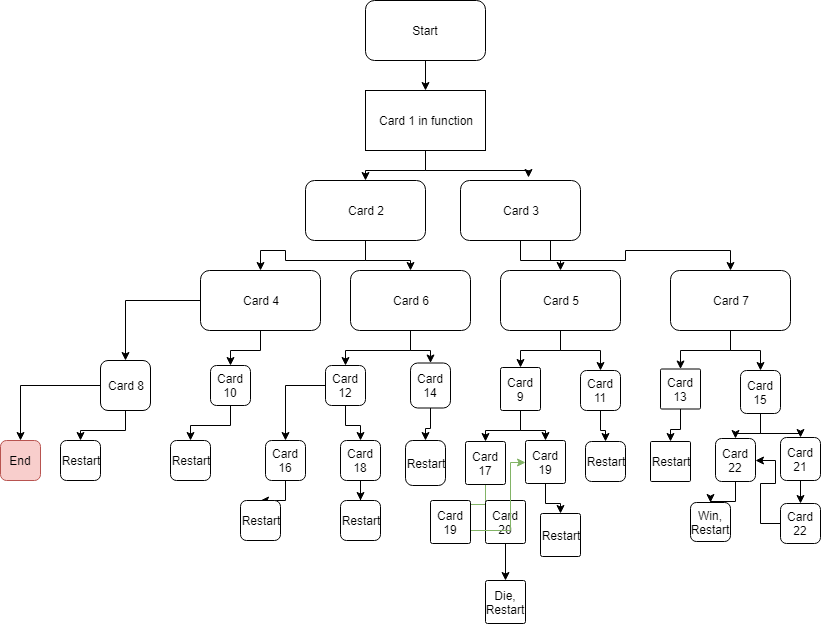

The diagram above was exported from draw.io. Its source (the exported page's mxGraphModel, read from the mxfile embedded in the PNG):
<mxGraphModel dx="1014" dy="678" grid="1" gridSize="10" guides="1" tooltips="1" connect="1" arrows="1" fold="1" page="1" pageScale="1" pageWidth="850" pageHeight="1100" math="0" shadow="0">
  <root>
    <mxCell id="0" />
    <mxCell id="1" parent="0" />
    <mxCell id="e2aFlWze3f6Np-EgqN4t-4" value="" style="edgeStyle=orthogonalEdgeStyle;rounded=0;orthogonalLoop=1;jettySize=auto;html=1;" edge="1" parent="1" source="e2aFlWze3f6Np-EgqN4t-1" target="e2aFlWze3f6Np-EgqN4t-3">
      <mxGeometry relative="1" as="geometry" />
    </mxCell>
    <mxCell id="e2aFlWze3f6Np-EgqN4t-1" value="Start" style="rounded=1;whiteSpace=wrap;html=1;" vertex="1" parent="1">
      <mxGeometry x="365" y="10" width="120" height="60" as="geometry" />
    </mxCell>
    <mxCell id="e2aFlWze3f6Np-EgqN4t-6" value="" style="edgeStyle=orthogonalEdgeStyle;rounded=0;orthogonalLoop=1;jettySize=auto;html=1;" edge="1" parent="1" source="e2aFlWze3f6Np-EgqN4t-3" target="e2aFlWze3f6Np-EgqN4t-5">
      <mxGeometry relative="1" as="geometry" />
    </mxCell>
    <mxCell id="e2aFlWze3f6Np-EgqN4t-8" value="" style="edgeStyle=orthogonalEdgeStyle;rounded=0;orthogonalLoop=1;jettySize=auto;html=1;entryX=0.567;entryY=-0.05;entryDx=0;entryDy=0;entryPerimeter=0;" edge="1" parent="1" source="e2aFlWze3f6Np-EgqN4t-3" target="e2aFlWze3f6Np-EgqN4t-7">
      <mxGeometry relative="1" as="geometry">
        <Array as="points">
          <mxPoint x="425" y="180" />
          <mxPoint x="528" y="180" />
        </Array>
      </mxGeometry>
    </mxCell>
    <mxCell id="e2aFlWze3f6Np-EgqN4t-3" value="Card 1 in function" style="rounded=0;whiteSpace=wrap;html=1;" vertex="1" parent="1">
      <mxGeometry x="365" y="100" width="120" height="60" as="geometry" />
    </mxCell>
    <mxCell id="e2aFlWze3f6Np-EgqN4t-12" value="" style="edgeStyle=orthogonalEdgeStyle;rounded=0;orthogonalLoop=1;jettySize=auto;html=1;entryX=0.5;entryY=0;entryDx=0;entryDy=0;" edge="1" parent="1" source="e2aFlWze3f6Np-EgqN4t-5" target="e2aFlWze3f6Np-EgqN4t-9">
      <mxGeometry relative="1" as="geometry" />
    </mxCell>
    <mxCell id="e2aFlWze3f6Np-EgqN4t-17" value="" style="edgeStyle=orthogonalEdgeStyle;rounded=0;orthogonalLoop=1;jettySize=auto;html=1;" edge="1" parent="1" source="e2aFlWze3f6Np-EgqN4t-5" target="e2aFlWze3f6Np-EgqN4t-13">
      <mxGeometry relative="1" as="geometry" />
    </mxCell>
    <mxCell id="e2aFlWze3f6Np-EgqN4t-5" value="Card 2" style="rounded=1;whiteSpace=wrap;html=1;" vertex="1" parent="1">
      <mxGeometry x="305" y="190" width="120" height="60" as="geometry" />
    </mxCell>
    <mxCell id="e2aFlWze3f6Np-EgqN4t-19" value="" style="edgeStyle=orthogonalEdgeStyle;rounded=0;orthogonalLoop=1;jettySize=auto;html=1;entryX=0.5;entryY=0;entryDx=0;entryDy=0;exitX=0.75;exitY=1;exitDx=0;exitDy=0;" edge="1" parent="1" source="e2aFlWze3f6Np-EgqN4t-7" target="e2aFlWze3f6Np-EgqN4t-20">
      <mxGeometry relative="1" as="geometry" />
    </mxCell>
    <mxCell id="e2aFlWze3f6Np-EgqN4t-21" value="" style="edgeStyle=orthogonalEdgeStyle;rounded=0;orthogonalLoop=1;jettySize=auto;html=1;" edge="1" parent="1" source="e2aFlWze3f6Np-EgqN4t-7" target="e2aFlWze3f6Np-EgqN4t-18">
      <mxGeometry relative="1" as="geometry" />
    </mxCell>
    <mxCell id="e2aFlWze3f6Np-EgqN4t-7" value="Card 3" style="rounded=1;whiteSpace=wrap;html=1;" vertex="1" parent="1">
      <mxGeometry x="460" y="190" width="120" height="60" as="geometry" />
    </mxCell>
    <mxCell id="e2aFlWze3f6Np-EgqN4t-32" value="" style="edgeStyle=orthogonalEdgeStyle;rounded=0;orthogonalLoop=1;jettySize=auto;html=1;" edge="1" parent="1" source="e2aFlWze3f6Np-EgqN4t-18" target="e2aFlWze3f6Np-EgqN4t-31">
      <mxGeometry relative="1" as="geometry" />
    </mxCell>
    <mxCell id="e2aFlWze3f6Np-EgqN4t-34" value="" style="edgeStyle=orthogonalEdgeStyle;rounded=0;orthogonalLoop=1;jettySize=auto;html=1;" edge="1" parent="1" source="e2aFlWze3f6Np-EgqN4t-18" target="e2aFlWze3f6Np-EgqN4t-33">
      <mxGeometry relative="1" as="geometry" />
    </mxCell>
    <mxCell id="e2aFlWze3f6Np-EgqN4t-18" value="Card 5" style="rounded=1;whiteSpace=wrap;html=1;" vertex="1" parent="1">
      <mxGeometry x="500" y="280" width="120" height="60" as="geometry" />
    </mxCell>
    <mxCell id="e2aFlWze3f6Np-EgqN4t-57" value="" style="edgeStyle=orthogonalEdgeStyle;rounded=0;orthogonalLoop=1;jettySize=auto;html=1;" edge="1" parent="1" source="e2aFlWze3f6Np-EgqN4t-33" target="e2aFlWze3f6Np-EgqN4t-56">
      <mxGeometry relative="1" as="geometry" />
    </mxCell>
    <mxCell id="e2aFlWze3f6Np-EgqN4t-33" value="Card 11" style="rounded=1;whiteSpace=wrap;html=1;" vertex="1" parent="1">
      <mxGeometry x="580" y="380" width="40" height="40" as="geometry" />
    </mxCell>
    <mxCell id="e2aFlWze3f6Np-EgqN4t-56" value="Restart" style="rounded=1;whiteSpace=wrap;html=1;" vertex="1" parent="1">
      <mxGeometry x="585" y="451" width="40" height="40" as="geometry" />
    </mxCell>
    <mxCell id="e2aFlWze3f6Np-EgqN4t-52" value="" style="edgeStyle=orthogonalEdgeStyle;rounded=0;orthogonalLoop=1;jettySize=auto;html=1;" edge="1" parent="1" source="e2aFlWze3f6Np-EgqN4t-31" target="e2aFlWze3f6Np-EgqN4t-51">
      <mxGeometry relative="1" as="geometry" />
    </mxCell>
    <mxCell id="e2aFlWze3f6Np-EgqN4t-55" value="" style="edgeStyle=orthogonalEdgeStyle;rounded=0;orthogonalLoop=1;jettySize=auto;html=1;" edge="1" parent="1" source="e2aFlWze3f6Np-EgqN4t-31" target="e2aFlWze3f6Np-EgqN4t-54">
      <mxGeometry relative="1" as="geometry" />
    </mxCell>
    <mxCell id="e2aFlWze3f6Np-EgqN4t-31" value="Card 9" style="rounded=1;whiteSpace=wrap;html=1;arcSize=5;" vertex="1" parent="1">
      <mxGeometry x="500" y="377" width="40" height="43" as="geometry" />
    </mxCell>
    <mxCell id="e2aFlWze3f6Np-EgqN4t-79" value="" style="edgeStyle=orthogonalEdgeStyle;rounded=0;orthogonalLoop=1;jettySize=auto;html=1;" edge="1" parent="1" source="e2aFlWze3f6Np-EgqN4t-54" target="e2aFlWze3f6Np-EgqN4t-78">
      <mxGeometry relative="1" as="geometry" />
    </mxCell>
    <mxCell id="e2aFlWze3f6Np-EgqN4t-54" value="Card 19" style="rounded=1;whiteSpace=wrap;html=1;arcSize=5;" vertex="1" parent="1">
      <mxGeometry x="525" y="450" width="40" height="43" as="geometry" />
    </mxCell>
    <mxCell id="e2aFlWze3f6Np-EgqN4t-78" value="Restart" style="rounded=1;whiteSpace=wrap;html=1;arcSize=5;" vertex="1" parent="1">
      <mxGeometry x="540" y="523" width="40" height="43" as="geometry" />
    </mxCell>
    <mxCell id="e2aFlWze3f6Np-EgqN4t-69" value="" style="edgeStyle=orthogonalEdgeStyle;rounded=0;orthogonalLoop=1;jettySize=auto;html=1;fillColor=#d5e8d4;strokeColor=#82b366;" edge="1" parent="1" source="e2aFlWze3f6Np-EgqN4t-51" target="e2aFlWze3f6Np-EgqN4t-68">
      <mxGeometry relative="1" as="geometry" />
    </mxCell>
    <mxCell id="e2aFlWze3f6Np-EgqN4t-73" value="" style="edgeStyle=orthogonalEdgeStyle;rounded=0;orthogonalLoop=1;jettySize=auto;html=1;fillColor=#d5e8d4;strokeColor=#82b366;" edge="1" parent="1" source="e2aFlWze3f6Np-EgqN4t-51" target="e2aFlWze3f6Np-EgqN4t-72">
      <mxGeometry relative="1" as="geometry" />
    </mxCell>
    <mxCell id="e2aFlWze3f6Np-EgqN4t-51" value="Card 17" style="rounded=1;whiteSpace=wrap;html=1;arcSize=5;" vertex="1" parent="1">
      <mxGeometry x="465" y="451" width="40" height="43" as="geometry" />
    </mxCell>
    <mxCell id="e2aFlWze3f6Np-EgqN4t-88" value="" style="edgeStyle=orthogonalEdgeStyle;rounded=0;orthogonalLoop=1;jettySize=auto;html=1;" edge="1" parent="1" source="e2aFlWze3f6Np-EgqN4t-72" target="e2aFlWze3f6Np-EgqN4t-87">
      <mxGeometry relative="1" as="geometry" />
    </mxCell>
    <mxCell id="e2aFlWze3f6Np-EgqN4t-72" value="Card 20" style="rounded=1;whiteSpace=wrap;html=1;arcSize=5;" vertex="1" parent="1">
      <mxGeometry x="485" y="510" width="40" height="43" as="geometry" />
    </mxCell>
    <mxCell id="e2aFlWze3f6Np-EgqN4t-87" value="Die, Restart" style="rounded=1;whiteSpace=wrap;html=1;arcSize=5;" vertex="1" parent="1">
      <mxGeometry x="485" y="590" width="40" height="43" as="geometry" />
    </mxCell>
    <mxCell id="e2aFlWze3f6Np-EgqN4t-71" value="" style="edgeStyle=orthogonalEdgeStyle;rounded=0;orthogonalLoop=1;jettySize=auto;html=1;entryX=0;entryY=0.5;entryDx=0;entryDy=0;fillColor=#d5e8d4;strokeColor=#82b366;" edge="1" parent="1" source="e2aFlWze3f6Np-EgqN4t-68" target="e2aFlWze3f6Np-EgqN4t-54">
      <mxGeometry relative="1" as="geometry">
        <mxPoint x="550" y="531.5" as="targetPoint" />
        <Array as="points">
          <mxPoint x="510" y="540" />
          <mxPoint x="510" y="472" />
        </Array>
      </mxGeometry>
    </mxCell>
    <mxCell id="e2aFlWze3f6Np-EgqN4t-68" value="Card 19" style="rounded=1;whiteSpace=wrap;html=1;arcSize=5;" vertex="1" parent="1">
      <mxGeometry x="430" y="510" width="40" height="43" as="geometry" />
    </mxCell>
    <mxCell id="e2aFlWze3f6Np-EgqN4t-24" value="" style="edgeStyle=orthogonalEdgeStyle;rounded=0;orthogonalLoop=1;jettySize=auto;html=1;" edge="1" parent="1" source="e2aFlWze3f6Np-EgqN4t-9" target="e2aFlWze3f6Np-EgqN4t-23">
      <mxGeometry relative="1" as="geometry" />
    </mxCell>
    <mxCell id="e2aFlWze3f6Np-EgqN4t-26" value="" style="edgeStyle=orthogonalEdgeStyle;rounded=0;orthogonalLoop=1;jettySize=auto;html=1;" edge="1" parent="1" source="e2aFlWze3f6Np-EgqN4t-9" target="e2aFlWze3f6Np-EgqN4t-25">
      <mxGeometry relative="1" as="geometry" />
    </mxCell>
    <mxCell id="e2aFlWze3f6Np-EgqN4t-9" value="Card 4" style="rounded=1;whiteSpace=wrap;html=1;" vertex="1" parent="1">
      <mxGeometry x="200" y="280" width="120" height="60" as="geometry" />
    </mxCell>
    <mxCell id="e2aFlWze3f6Np-EgqN4t-44" value="" style="edgeStyle=orthogonalEdgeStyle;rounded=0;orthogonalLoop=1;jettySize=auto;html=1;" edge="1" parent="1" source="e2aFlWze3f6Np-EgqN4t-25" target="e2aFlWze3f6Np-EgqN4t-43">
      <mxGeometry relative="1" as="geometry" />
    </mxCell>
    <mxCell id="e2aFlWze3f6Np-EgqN4t-25" value="Card 10" style="rounded=1;whiteSpace=wrap;html=1;" vertex="1" parent="1">
      <mxGeometry x="210" y="375" width="40" height="40" as="geometry" />
    </mxCell>
    <mxCell id="e2aFlWze3f6Np-EgqN4t-43" value="Restart" style="rounded=1;whiteSpace=wrap;html=1;" vertex="1" parent="1">
      <mxGeometry x="170" y="450" width="40" height="40" as="geometry" />
    </mxCell>
    <mxCell id="e2aFlWze3f6Np-EgqN4t-40" value="" style="edgeStyle=orthogonalEdgeStyle;rounded=0;orthogonalLoop=1;jettySize=auto;html=1;" edge="1" parent="1" source="e2aFlWze3f6Np-EgqN4t-23" target="e2aFlWze3f6Np-EgqN4t-39">
      <mxGeometry relative="1" as="geometry" />
    </mxCell>
    <mxCell id="e2aFlWze3f6Np-EgqN4t-42" value="" style="edgeStyle=orthogonalEdgeStyle;rounded=0;orthogonalLoop=1;jettySize=auto;html=1;" edge="1" parent="1" source="e2aFlWze3f6Np-EgqN4t-23" target="e2aFlWze3f6Np-EgqN4t-41">
      <mxGeometry relative="1" as="geometry" />
    </mxCell>
    <mxCell id="e2aFlWze3f6Np-EgqN4t-23" value="Card 8" style="rounded=1;whiteSpace=wrap;html=1;" vertex="1" parent="1">
      <mxGeometry x="100" y="370" width="50" height="50" as="geometry" />
    </mxCell>
    <mxCell id="e2aFlWze3f6Np-EgqN4t-41" value="Restart" style="rounded=1;whiteSpace=wrap;html=1;" vertex="1" parent="1">
      <mxGeometry x="60" y="450" width="40" height="40" as="geometry" />
    </mxCell>
    <mxCell id="e2aFlWze3f6Np-EgqN4t-39" value="&lt;font color=&quot;#000000&quot;&gt;End&lt;/font&gt;" style="rounded=1;whiteSpace=wrap;html=1;fillColor=#f8cecc;strokeColor=#b85450;" vertex="1" parent="1">
      <mxGeometry y="450" width="40" height="40" as="geometry" />
    </mxCell>
    <mxCell id="e2aFlWze3f6Np-EgqN4t-28" value="" style="edgeStyle=orthogonalEdgeStyle;rounded=0;orthogonalLoop=1;jettySize=auto;html=1;" edge="1" parent="1" source="e2aFlWze3f6Np-EgqN4t-13" target="e2aFlWze3f6Np-EgqN4t-27">
      <mxGeometry relative="1" as="geometry" />
    </mxCell>
    <mxCell id="e2aFlWze3f6Np-EgqN4t-30" value="" style="edgeStyle=orthogonalEdgeStyle;rounded=0;orthogonalLoop=1;jettySize=auto;html=1;" edge="1" parent="1" source="e2aFlWze3f6Np-EgqN4t-13" target="e2aFlWze3f6Np-EgqN4t-29">
      <mxGeometry relative="1" as="geometry" />
    </mxCell>
    <mxCell id="e2aFlWze3f6Np-EgqN4t-13" value="Card 6" style="rounded=1;whiteSpace=wrap;html=1;" vertex="1" parent="1">
      <mxGeometry x="350" y="280" width="120" height="60" as="geometry" />
    </mxCell>
    <mxCell id="e2aFlWze3f6Np-EgqN4t-50" value="" style="edgeStyle=orthogonalEdgeStyle;rounded=0;orthogonalLoop=1;jettySize=auto;html=1;" edge="1" parent="1" source="e2aFlWze3f6Np-EgqN4t-29" target="e2aFlWze3f6Np-EgqN4t-49">
      <mxGeometry relative="1" as="geometry" />
    </mxCell>
    <mxCell id="e2aFlWze3f6Np-EgqN4t-29" value="Card 14" style="rounded=1;whiteSpace=wrap;html=1;arcSize=18;" vertex="1" parent="1">
      <mxGeometry x="410" y="372.5" width="40" height="45" as="geometry" />
    </mxCell>
    <mxCell id="e2aFlWze3f6Np-EgqN4t-49" value="Restart" style="rounded=1;whiteSpace=wrap;html=1;arcSize=18;" vertex="1" parent="1">
      <mxGeometry x="405" y="450" width="40" height="45" as="geometry" />
    </mxCell>
    <mxCell id="e2aFlWze3f6Np-EgqN4t-46" value="" style="edgeStyle=orthogonalEdgeStyle;rounded=0;orthogonalLoop=1;jettySize=auto;html=1;" edge="1" parent="1" source="e2aFlWze3f6Np-EgqN4t-27" target="e2aFlWze3f6Np-EgqN4t-45">
      <mxGeometry relative="1" as="geometry" />
    </mxCell>
    <mxCell id="e2aFlWze3f6Np-EgqN4t-48" value="" style="edgeStyle=orthogonalEdgeStyle;rounded=0;orthogonalLoop=1;jettySize=auto;html=1;" edge="1" parent="1" source="e2aFlWze3f6Np-EgqN4t-27" target="e2aFlWze3f6Np-EgqN4t-47">
      <mxGeometry relative="1" as="geometry" />
    </mxCell>
    <mxCell id="e2aFlWze3f6Np-EgqN4t-27" value="Card 12" style="rounded=1;whiteSpace=wrap;html=1;" vertex="1" parent="1">
      <mxGeometry x="325" y="375" width="40" height="40" as="geometry" />
    </mxCell>
    <mxCell id="e2aFlWze3f6Np-EgqN4t-67" value="" style="edgeStyle=orthogonalEdgeStyle;rounded=0;orthogonalLoop=1;jettySize=auto;html=1;" edge="1" parent="1" source="e2aFlWze3f6Np-EgqN4t-47" target="e2aFlWze3f6Np-EgqN4t-66">
      <mxGeometry relative="1" as="geometry" />
    </mxCell>
    <mxCell id="e2aFlWze3f6Np-EgqN4t-47" value="Card 18" style="rounded=1;whiteSpace=wrap;html=1;" vertex="1" parent="1">
      <mxGeometry x="340" y="450" width="40" height="40" as="geometry" />
    </mxCell>
    <mxCell id="e2aFlWze3f6Np-EgqN4t-66" value="Restart" style="rounded=1;whiteSpace=wrap;html=1;" vertex="1" parent="1">
      <mxGeometry x="340" y="510" width="40" height="40" as="geometry" />
    </mxCell>
    <mxCell id="e2aFlWze3f6Np-EgqN4t-65" value="" style="edgeStyle=orthogonalEdgeStyle;rounded=0;orthogonalLoop=1;jettySize=auto;html=1;" edge="1" parent="1" source="e2aFlWze3f6Np-EgqN4t-45" target="e2aFlWze3f6Np-EgqN4t-64">
      <mxGeometry relative="1" as="geometry" />
    </mxCell>
    <mxCell id="e2aFlWze3f6Np-EgqN4t-45" value="Card 16" style="rounded=1;whiteSpace=wrap;html=1;" vertex="1" parent="1">
      <mxGeometry x="265" y="450" width="40" height="40" as="geometry" />
    </mxCell>
    <mxCell id="e2aFlWze3f6Np-EgqN4t-64" value="Restart" style="rounded=1;whiteSpace=wrap;html=1;" vertex="1" parent="1">
      <mxGeometry x="240" y="510" width="40" height="40" as="geometry" />
    </mxCell>
    <mxCell id="e2aFlWze3f6Np-EgqN4t-36" value="" style="edgeStyle=orthogonalEdgeStyle;rounded=0;orthogonalLoop=1;jettySize=auto;html=1;" edge="1" parent="1" source="e2aFlWze3f6Np-EgqN4t-20" target="e2aFlWze3f6Np-EgqN4t-35">
      <mxGeometry relative="1" as="geometry" />
    </mxCell>
    <mxCell id="e2aFlWze3f6Np-EgqN4t-38" value="" style="edgeStyle=orthogonalEdgeStyle;rounded=0;orthogonalLoop=1;jettySize=auto;html=1;" edge="1" parent="1" source="e2aFlWze3f6Np-EgqN4t-20" target="e2aFlWze3f6Np-EgqN4t-37">
      <mxGeometry relative="1" as="geometry" />
    </mxCell>
    <mxCell id="e2aFlWze3f6Np-EgqN4t-20" value="Card 7" style="rounded=1;whiteSpace=wrap;html=1;" vertex="1" parent="1">
      <mxGeometry x="670" y="280" width="120" height="60" as="geometry" />
    </mxCell>
    <mxCell id="e2aFlWze3f6Np-EgqN4t-61" value="" style="edgeStyle=orthogonalEdgeStyle;rounded=0;orthogonalLoop=1;jettySize=auto;html=1;" edge="1" parent="1" source="e2aFlWze3f6Np-EgqN4t-37" target="e2aFlWze3f6Np-EgqN4t-60">
      <mxGeometry relative="1" as="geometry" />
    </mxCell>
    <mxCell id="e2aFlWze3f6Np-EgqN4t-63" value="" style="edgeStyle=orthogonalEdgeStyle;rounded=0;orthogonalLoop=1;jettySize=auto;html=1;" edge="1" parent="1" source="e2aFlWze3f6Np-EgqN4t-37" target="e2aFlWze3f6Np-EgqN4t-62">
      <mxGeometry relative="1" as="geometry" />
    </mxCell>
    <mxCell id="e2aFlWze3f6Np-EgqN4t-37" value="Card 15" style="rounded=1;whiteSpace=wrap;html=1;" vertex="1" parent="1">
      <mxGeometry x="740" y="380" width="40" height="43" as="geometry" />
    </mxCell>
    <mxCell id="e2aFlWze3f6Np-EgqN4t-85" value="" style="edgeStyle=orthogonalEdgeStyle;rounded=0;orthogonalLoop=1;jettySize=auto;html=1;" edge="1" parent="1" source="e2aFlWze3f6Np-EgqN4t-62" target="e2aFlWze3f6Np-EgqN4t-84">
      <mxGeometry relative="1" as="geometry" />
    </mxCell>
    <mxCell id="e2aFlWze3f6Np-EgqN4t-62" value="Card 21" style="rounded=1;whiteSpace=wrap;html=1;" vertex="1" parent="1">
      <mxGeometry x="780" y="447" width="40" height="43" as="geometry" />
    </mxCell>
    <mxCell id="e2aFlWze3f6Np-EgqN4t-86" value="" style="edgeStyle=orthogonalEdgeStyle;rounded=0;orthogonalLoop=1;jettySize=auto;html=1;entryX=1;entryY=0.5;entryDx=0;entryDy=0;" edge="1" parent="1" source="e2aFlWze3f6Np-EgqN4t-84" target="e2aFlWze3f6Np-EgqN4t-60">
      <mxGeometry relative="1" as="geometry" />
    </mxCell>
    <mxCell id="e2aFlWze3f6Np-EgqN4t-84" value="Card 22" style="rounded=1;whiteSpace=wrap;html=1;" vertex="1" parent="1">
      <mxGeometry x="780" y="513" width="40" height="40" as="geometry" />
    </mxCell>
    <mxCell id="e2aFlWze3f6Np-EgqN4t-83" value="" style="edgeStyle=orthogonalEdgeStyle;rounded=0;orthogonalLoop=1;jettySize=auto;html=1;" edge="1" parent="1" source="e2aFlWze3f6Np-EgqN4t-60" target="e2aFlWze3f6Np-EgqN4t-82">
      <mxGeometry relative="1" as="geometry" />
    </mxCell>
    <mxCell id="e2aFlWze3f6Np-EgqN4t-60" value="Card 22" style="rounded=1;whiteSpace=wrap;html=1;" vertex="1" parent="1">
      <mxGeometry x="715" y="448" width="40" height="43" as="geometry" />
    </mxCell>
    <mxCell id="e2aFlWze3f6Np-EgqN4t-82" value="Win, Restart" style="rounded=1;whiteSpace=wrap;html=1;" vertex="1" parent="1">
      <mxGeometry x="690" y="512" width="40" height="39" as="geometry" />
    </mxCell>
    <mxCell id="e2aFlWze3f6Np-EgqN4t-59" value="" style="edgeStyle=orthogonalEdgeStyle;rounded=0;orthogonalLoop=1;jettySize=auto;html=1;" edge="1" parent="1" source="e2aFlWze3f6Np-EgqN4t-35" target="e2aFlWze3f6Np-EgqN4t-58">
      <mxGeometry relative="1" as="geometry" />
    </mxCell>
    <mxCell id="e2aFlWze3f6Np-EgqN4t-35" value="Card 13" style="rounded=1;whiteSpace=wrap;html=1;arcSize=3;" vertex="1" parent="1">
      <mxGeometry x="660" y="378.5" width="40" height="40" as="geometry" />
    </mxCell>
    <mxCell id="e2aFlWze3f6Np-EgqN4t-58" value="Restart" style="rounded=1;whiteSpace=wrap;html=1;arcSize=3;" vertex="1" parent="1">
      <mxGeometry x="650" y="451" width="40" height="40" as="geometry" />
    </mxCell>
  </root>
</mxGraphModel>